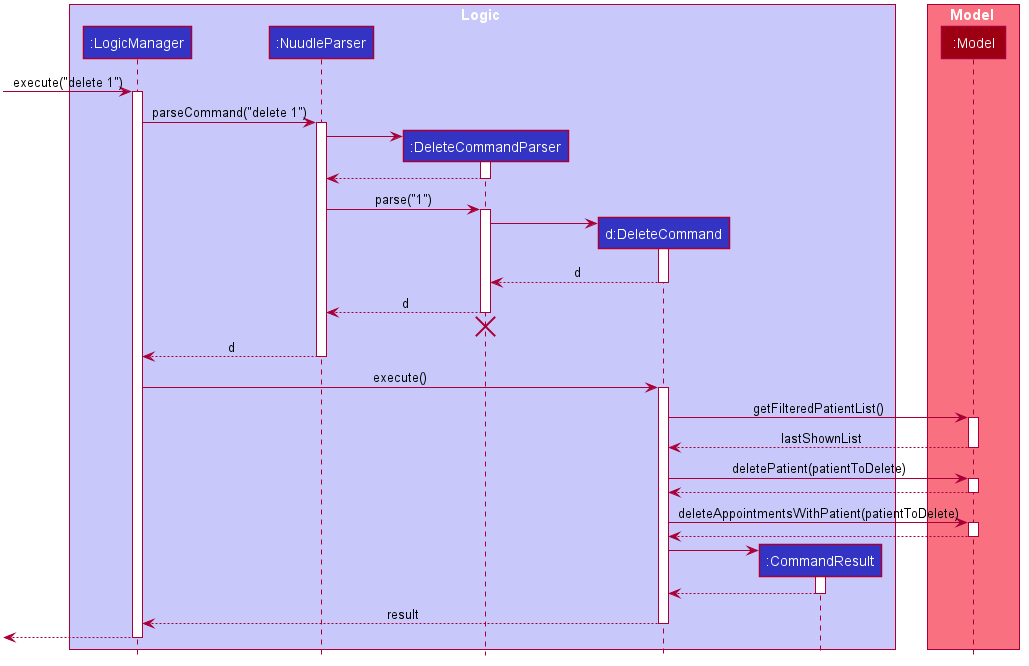

The diagram above was rendered by PlantUML. Its source (embedded in the PNG):
@startuml








skinparam BackgroundColor #FFFFFFF

skinparam Shadowing false

skinparam Class {
    FontColor #FFFFFF
    BorderThickness 1
    BorderColor #FFFFFF
    StereotypeFontColor #FFFFFF
    FontName Arial
}

skinparam Actor {
    BorderColor #000000
    Color #000000
    FontName Arial
}

skinparam Sequence {
    MessageAlign center
    BoxFontSize 15
    BoxPadding 0
    BoxFontColor #FFFFFF
    FontName Arial
}

skinparam Participant {
    FontColor #FFFFFFF
    Padding 20
}

skinparam MinClassWidth 50
skinparam ParticipantPadding 10
skinparam Shadowing false
skinparam DefaultTextAlignment center
skinparam packageStyle Rectangle

hide footbox
hide members
hide circle

box Logic #C8C8FA
participant ":LogicManager" as LogicManager #3333C4
participant ":NuudleParser" as NuudleParser #3333C4
participant ":DeleteCommandParser" as DeleteCommandParser #3333C4
participant "d:DeleteCommand" as DeleteCommand #3333C4
participant ":CommandResult" as CommandResult #3333C4
end box

box Model #F97181
participant ":Model" as Model #9D0012
end box

[-> LogicManager : execute("delete 1")
activate LogicManager

LogicManager -> NuudleParser : parseCommand("delete 1")
activate NuudleParser

create DeleteCommandParser
NuudleParser -> DeleteCommandParser
activate DeleteCommandParser

DeleteCommandParser --> NuudleParser
deactivate DeleteCommandParser

NuudleParser -> DeleteCommandParser : parse("1")
activate DeleteCommandParser

create DeleteCommand
DeleteCommandParser -> DeleteCommand
activate DeleteCommand

DeleteCommand --> DeleteCommandParser : d
deactivate DeleteCommand

DeleteCommandParser --> NuudleParser : d
deactivate DeleteCommandParser
DeleteCommandParser -[hidden]-> NuudleParser
destroy DeleteCommandParser

NuudleParser --> LogicManager : d
deactivate NuudleParser

LogicManager -> DeleteCommand : execute()
activate DeleteCommand

DeleteCommand -> Model : getFilteredPatientList()
activate Model

Model --> DeleteCommand : lastShownList
deactivate Model

DeleteCommand -> Model : deletePatient(patientToDelete)
activate Model

Model --> DeleteCommand
deactivate Model

DeleteCommand -> Model : deleteAppointmentsWithPatient(patientToDelete)
activate Model

Model --> DeleteCommand
deactivate Model

create CommandResult
DeleteCommand -> CommandResult
activate CommandResult

CommandResult --> DeleteCommand
deactivate CommandResult

DeleteCommand --> LogicManager : result
deactivate DeleteCommand

[<--LogicManager
deactivate LogicManager
@enduml